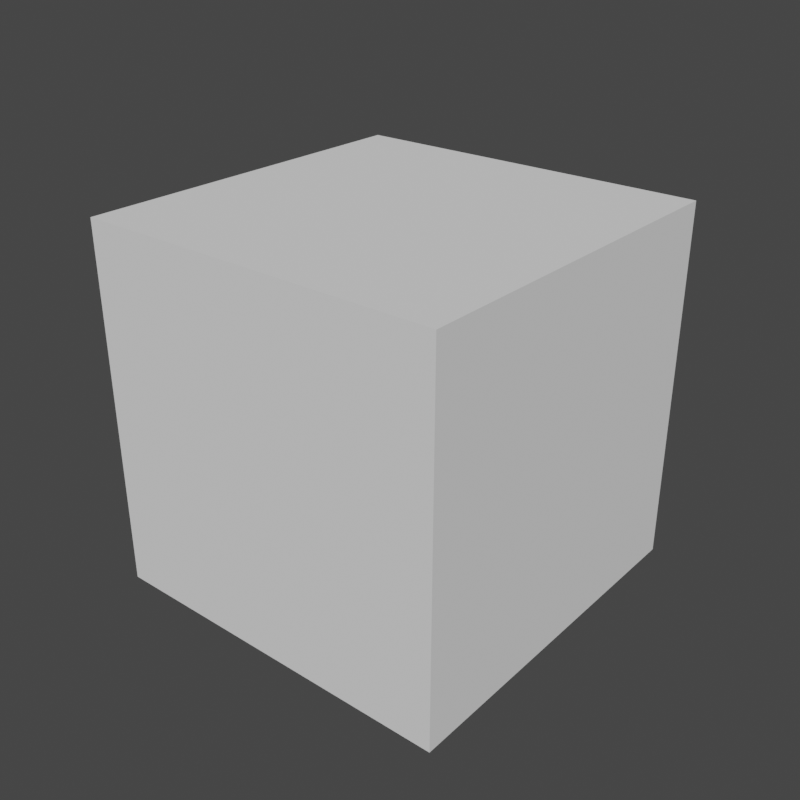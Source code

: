 # Source: example.blend  (saved by Blender 3.1.7; exported with 4.5.12 LTS)
import bpy
from mathutils import Matrix  # noqa: F401  (used for matrix-valued properties, if any)

bpy.ops.wm.read_factory_settings(use_empty=True)
scene = bpy.context.scene
scene.name = 'Scene'

# ---- collections
col_collection = bpy.data.collections.new('Collection'); scene.collection.children.link(col_collection)

# ---- world
world_world = bpy.data.worlds.new('World'); scene.world = world_world
world_world.use_nodes = True; world_world.node_tree.nodes.clear()
_N = world_world.node_tree.nodes; _L = world_world.node_tree.links
n0 = _N.new('ShaderNodeOutputWorld'); n0.name = 'World Output'; n0.location = (300, 300)
n1 = _N.new('ShaderNodeBackground'); n1.name = 'Background'; n1.location = (10, 300)
n1.inputs[0].default_value = (0.05088, 0.05088, 0.05088, 1.0)
_L.new(n1.outputs[0], n0.inputs[0])
n0.is_active_output = True
world_world.color = (0.05088, 0.05088, 0.05088)
world_world.use_sun_shadow = False
world_world.sun_shadow_jitter_overblur = 0.0

# ---- meshes
me_simon_s_mesh = bpy.data.meshes.new("Simon's Mesh")
me_simon_s_mesh.from_pydata([(-1.0, -1.0, -1.0), (-1.0, -1.0, 1.0), (-1.0, 1.0, -1.0), (-1.0, 1.0, 1.0), (1.0, -1.0, -1.0), (1.0, -1.0, 1.0), (1.0, 1.0, -1.0), (1.0, 1.0, 1.0)], [], [(0, 1, 3, 2), (2, 3, 7, 6), (6, 7, 5, 4), (4, 5, 1, 0), (2, 6, 4, 0), (7, 3, 1, 5)])
_uv = me_simon_s_mesh.uv_layers.new(name='UVMap')
_uv.uv.foreach_set('vector', [0.375, 0.0, 0.625, 0.0, 0.625, 0.25, 0.375, 0.25, 0.375, 0.25, 0.625, 0.25, 0.625, 0.5, 0.375, 0.5, 0.375, 0.5, 0.625, 0.5, 0.625, 0.75, 0.375, 0.75, 0.375, 0.75, 0.625, 0.75, 0.625, 1.0, 0.375, 1.0, 0.125, 0.5, 0.375, 0.5, 0.375, 0.75, 0.125, 0.75, 0.625, 0.5, 0.875, 0.5, 0.875, 0.75, 0.625, 0.75])
me_simon_s_mesh.use_remesh_fix_poles = True
me_simon_s_mesh.use_remesh_preserve_attributes = False
me_simon_s_mesh.update()

# ---- objects
ob_cube = bpy.data.objects.new('Cube', me_simon_s_mesh)

# ---- transforms, parenting, visibility, modifiers, constraints
ob_cube.location = (0.0, 0.0, 0.0)

# ---- collection membership
col_collection.objects.link(ob_cube)

# ---- scene / render settings (as saved in the file)
scene.frame_start = 1; scene.frame_end = 250; scene.frame_set(1)
scene.render.engine = 'CYCLES'
scene.render.resolution_x = 2160
scene.render.resolution_y = 2160
scene.cycles.sampling_pattern = 'TABULATED_SOBOL'
scene.cycles.use_light_tree = False
scene.view_settings.view_transform = 'Filmic'
bpy.context.view_layer.update()

# ---- added for rendering (the .blend has no active camera and no usable light): camera, sun
cam_auto = bpy.data.cameras.new('AutoCamera')
cam_auto.lens = 50.0
cam_auto.sensor_width = 36.0
cam_auto.clip_end = 1000.0
ob_auto_camera = bpy.data.objects.new('AutoCamera', cam_auto)
scene.collection.objects.link(ob_auto_camera)
ob_auto_camera.location = (3.20507, -3.84609, 2.56406)
ob_auto_camera.rotation_euler = (1.09748, -7.21219e-08, 0.694738)
scene.camera = ob_auto_camera
light_auto_sun = bpy.data.lights.new('AutoSun', 'SUN')
light_auto_sun.energy = 3.0
light_auto_sun.angle = 0.0523599
ob_auto_sun = bpy.data.objects.new('AutoSun', light_auto_sun)
scene.collection.objects.link(ob_auto_sun)
ob_auto_sun.rotation_euler = (0.872665, 0.174533, 0.523599)
bpy.context.view_layer.update()
